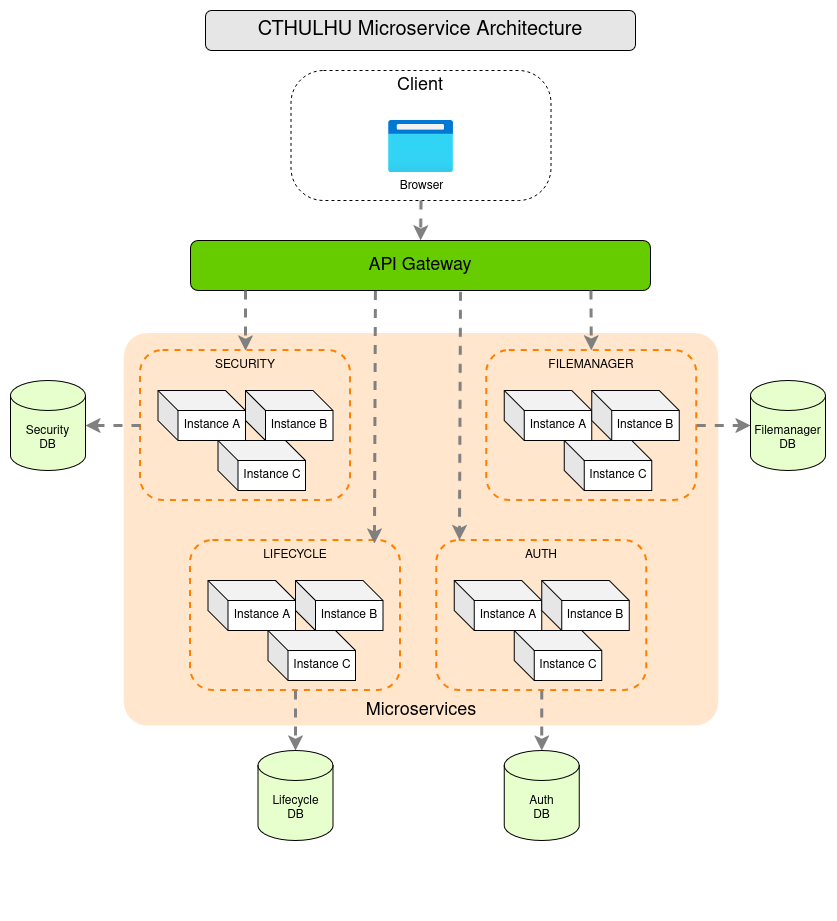

The diagram above was exported from draw.io. Its source (the exported page's mxGraphModel, read from the mxfile embedded in the PNG):
<mxGraphModel dx="3747" dy="1558" grid="1" gridSize="10" guides="1" tooltips="1" connect="1" arrows="1" fold="1" page="1" pageScale="1" pageWidth="850" pageHeight="1100" math="0" shadow="0">
  <root>
    <mxCell id="0" />
    <mxCell id="1" parent="0" />
    <mxCell id="2" value="" style="rounded=1;whiteSpace=wrap;html=1;fillColor=none;arcSize=25;dashed=1;" vertex="1" parent="1">
      <mxGeometry x="1570.5" y="1150" width="260" height="130" as="geometry" />
    </mxCell>
    <mxCell id="3" value="&lt;font style=&quot;font-size: 18px;&quot;&gt;Client&lt;/font&gt;" style="text;html=1;whiteSpace=wrap;strokeColor=none;fillColor=none;align=center;verticalAlign=middle;rounded=0;" vertex="1" parent="1">
      <mxGeometry x="1670" y="1150" width="60" height="30" as="geometry" />
    </mxCell>
    <mxCell id="4" value="Browser" style="image;aspect=fixed;html=1;points=[];align=center;fontSize=12;image=img/lib/azure2/general/Browser.svg;" vertex="1" parent="1">
      <mxGeometry x="1668" y="1200" width="65" height="52" as="geometry" />
    </mxCell>
    <mxCell id="5" value="&lt;font style=&quot;font-size: 18px;&quot;&gt;API Gateway&lt;/font&gt;" style="rounded=1;whiteSpace=wrap;html=1;fillColor=#66CC00;fillStyle=solid;" vertex="1" parent="1">
      <mxGeometry x="1470" y="1320" width="460" height="50" as="geometry" />
    </mxCell>
    <mxCell id="6" value="Microservices" style="text;html=1;whiteSpace=wrap;strokeColor=none;fillColor=none;align=center;verticalAlign=middle;rounded=0;" vertex="1" parent="1">
      <mxGeometry x="1640" y="1710" width="120" height="30" as="geometry" />
    </mxCell>
    <mxCell id="7" value="" style="rounded=1;whiteSpace=wrap;html=1;arcSize=6;strokeColor=none;fillColor=#FFE6CC;fillStyle=auto;" vertex="1" parent="1">
      <mxGeometry x="1403.25" y="1412.5" width="594.5" height="392.5" as="geometry" />
    </mxCell>
    <mxCell id="8" value="&lt;font style=&quot;font-size: 18px;&quot;&gt;&lt;span style=&quot;color: light-dark(rgb(0, 0, 0), rgb(0, 0, 0));&quot;&gt;Microservices&lt;/span&gt;&lt;/font&gt;" style="text;html=1;whiteSpace=wrap;strokeColor=none;fillColor=none;align=center;verticalAlign=middle;rounded=0;" vertex="1" parent="1">
      <mxGeometry x="1645.5" y="1775" width="110" height="30" as="geometry" />
    </mxCell>
    <mxCell id="9" value="" style="rounded=1;whiteSpace=wrap;html=1;fillColor=none;dashed=1;strokeColor=#FF8000;strokeWidth=2;" vertex="1" parent="1">
      <mxGeometry x="1420" y="1430" width="210" height="150" as="geometry" />
    </mxCell>
    <mxCell id="10" value="SECURITY" style="text;html=1;whiteSpace=wrap;align=center;verticalAlign=middle;rounded=0;" vertex="1" parent="1">
      <mxGeometry x="1470" y="1430" width="110" height="30" as="geometry" />
    </mxCell>
    <mxCell id="11" value="Instance C" style="shape=cube;whiteSpace=wrap;html=1;boundedLbl=1;backgroundOutline=1;darkOpacity=0.05;darkOpacity2=0.1;" vertex="1" parent="1">
      <mxGeometry x="1497.5" y="1520" width="87.5" height="50" as="geometry" />
    </mxCell>
    <mxCell id="12" value="Instance A" style="shape=cube;whiteSpace=wrap;html=1;boundedLbl=1;backgroundOutline=1;darkOpacity=0.05;darkOpacity2=0.1;" vertex="1" parent="1">
      <mxGeometry x="1437.5" y="1470" width="87.5" height="50" as="geometry" />
    </mxCell>
    <mxCell id="13" value="Instance B" style="shape=cube;whiteSpace=wrap;html=1;boundedLbl=1;backgroundOutline=1;darkOpacity=0.05;darkOpacity2=0.1;" vertex="1" parent="1">
      <mxGeometry x="1525" y="1470" width="87.5" height="50" as="geometry" />
    </mxCell>
    <mxCell id="14" value="" style="rounded=1;whiteSpace=wrap;html=1;fillColor=none;dashed=1;strokeColor=#FF8000;strokeWidth=2;" vertex="1" parent="1">
      <mxGeometry x="1766.25" y="1430" width="210" height="150" as="geometry" />
    </mxCell>
    <mxCell id="15" value="FILEMANAGER" style="text;html=1;whiteSpace=wrap;align=center;verticalAlign=middle;rounded=0;" vertex="1" parent="1">
      <mxGeometry x="1816.25" y="1430" width="110" height="30" as="geometry" />
    </mxCell>
    <mxCell id="16" value="Instance C" style="shape=cube;whiteSpace=wrap;html=1;boundedLbl=1;backgroundOutline=1;darkOpacity=0.05;darkOpacity2=0.1;" vertex="1" parent="1">
      <mxGeometry x="1843.75" y="1520" width="87.5" height="50" as="geometry" />
    </mxCell>
    <mxCell id="17" value="Instance A" style="shape=cube;whiteSpace=wrap;html=1;boundedLbl=1;backgroundOutline=1;darkOpacity=0.05;darkOpacity2=0.1;" vertex="1" parent="1">
      <mxGeometry x="1783.75" y="1470" width="87.5" height="50" as="geometry" />
    </mxCell>
    <mxCell id="18" value="Instance B" style="shape=cube;whiteSpace=wrap;html=1;boundedLbl=1;backgroundOutline=1;darkOpacity=0.05;darkOpacity2=0.1;" vertex="1" parent="1">
      <mxGeometry x="1871.25" y="1470" width="87.5" height="50" as="geometry" />
    </mxCell>
    <mxCell id="19" value="" style="rounded=1;whiteSpace=wrap;html=1;fillColor=none;dashed=1;strokeColor=#FF8000;strokeWidth=2;" vertex="1" parent="1">
      <mxGeometry x="1470" y="1620" width="210" height="150" as="geometry" />
    </mxCell>
    <mxCell id="20" value="LIFECYCLE" style="text;html=1;whiteSpace=wrap;align=center;verticalAlign=middle;rounded=0;" vertex="1" parent="1">
      <mxGeometry x="1520" y="1620" width="110" height="30" as="geometry" />
    </mxCell>
    <mxCell id="21" value="Instance C" style="shape=cube;whiteSpace=wrap;html=1;boundedLbl=1;backgroundOutline=1;darkOpacity=0.05;darkOpacity2=0.1;" vertex="1" parent="1">
      <mxGeometry x="1547.5" y="1710" width="87.5" height="50" as="geometry" />
    </mxCell>
    <mxCell id="22" value="Instance A" style="shape=cube;whiteSpace=wrap;html=1;boundedLbl=1;backgroundOutline=1;darkOpacity=0.05;darkOpacity2=0.1;" vertex="1" parent="1">
      <mxGeometry x="1487.5" y="1660" width="87.5" height="50" as="geometry" />
    </mxCell>
    <mxCell id="23" value="Instance B" style="shape=cube;whiteSpace=wrap;html=1;boundedLbl=1;backgroundOutline=1;darkOpacity=0.05;darkOpacity2=0.1;" vertex="1" parent="1">
      <mxGeometry x="1575" y="1660" width="87.5" height="50" as="geometry" />
    </mxCell>
    <mxCell id="24" value="" style="rounded=1;whiteSpace=wrap;html=1;fillColor=none;dashed=1;strokeColor=#FF8000;strokeWidth=2;" vertex="1" parent="1">
      <mxGeometry x="1716.25" y="1620" width="210" height="150" as="geometry" />
    </mxCell>
    <mxCell id="25" value="AUTH" style="text;html=1;whiteSpace=wrap;align=center;verticalAlign=middle;rounded=0;" vertex="1" parent="1">
      <mxGeometry x="1766.25" y="1620" width="110" height="30" as="geometry" />
    </mxCell>
    <mxCell id="26" value="Instance C" style="shape=cube;whiteSpace=wrap;html=1;boundedLbl=1;backgroundOutline=1;darkOpacity=0.05;darkOpacity2=0.1;" vertex="1" parent="1">
      <mxGeometry x="1793.75" y="1710" width="87.5" height="50" as="geometry" />
    </mxCell>
    <mxCell id="27" value="Instance A" style="shape=cube;whiteSpace=wrap;html=1;boundedLbl=1;backgroundOutline=1;darkOpacity=0.05;darkOpacity2=0.1;" vertex="1" parent="1">
      <mxGeometry x="1733.75" y="1660" width="87.5" height="50" as="geometry" />
    </mxCell>
    <mxCell id="28" value="Instance B" style="shape=cube;whiteSpace=wrap;html=1;boundedLbl=1;backgroundOutline=1;darkOpacity=0.05;darkOpacity2=0.1;" vertex="1" parent="1">
      <mxGeometry x="1821.25" y="1660" width="87.5" height="50" as="geometry" />
    </mxCell>
    <mxCell id="29" value="" style="endArrow=classic;html=1;rounded=0;strokeWidth=3;entryX=0.5;entryY=0;entryDx=0;entryDy=0;exitX=0.5;exitY=1;exitDx=0;exitDy=0;dashed=1;strokeColor=#808080;" edge="1" source="2" target="5" parent="1">
      <mxGeometry width="50" height="50" relative="1" as="geometry">
        <mxPoint x="1560" y="1330" as="sourcePoint" />
        <mxPoint x="1610" y="1280" as="targetPoint" />
      </mxGeometry>
    </mxCell>
    <mxCell id="30" value="" style="endArrow=classic;html=1;rounded=0;strokeWidth=3;exitX=0.5;exitY=1;exitDx=0;exitDy=0;dashed=1;strokeColor=#808080;" edge="1" target="9" parent="1">
      <mxGeometry width="50" height="50" relative="1" as="geometry">
        <mxPoint x="1525" y="1370" as="sourcePoint" />
        <mxPoint x="1524" y="1440" as="targetPoint" />
      </mxGeometry>
    </mxCell>
    <mxCell id="31" value="" style="endArrow=classic;html=1;rounded=0;strokeWidth=3;exitX=0.5;exitY=1;exitDx=0;exitDy=0;dashed=1;strokeColor=#808080;" edge="1" target="14" parent="1">
      <mxGeometry width="50" height="50" relative="1" as="geometry">
        <mxPoint x="1870.42" y="1370" as="sourcePoint" />
        <mxPoint x="1870.42" y="1430" as="targetPoint" />
      </mxGeometry>
    </mxCell>
    <mxCell id="32" value="" style="endArrow=classic;html=1;rounded=0;strokeWidth=3;dashed=1;strokeColor=#808080;entryX=0.876;entryY=0.02;entryDx=0;entryDy=0;entryPerimeter=0;exitX=0.402;exitY=1.01;exitDx=0;exitDy=0;exitPerimeter=0;" edge="1" source="5" target="19" parent="1">
      <mxGeometry width="50" height="50" relative="1" as="geometry">
        <mxPoint x="1640" y="1400" as="sourcePoint" />
        <mxPoint x="1650" y="1430" as="targetPoint" />
      </mxGeometry>
    </mxCell>
    <mxCell id="33" value="" style="endArrow=classic;html=1;rounded=0;strokeWidth=3;exitX=0.587;exitY=1.027;exitDx=0;exitDy=0;dashed=1;strokeColor=#808080;entryX=0.108;entryY=-0.002;entryDx=0;entryDy=0;entryPerimeter=0;exitPerimeter=0;" edge="1" source="5" target="24" parent="1">
      <mxGeometry width="50" height="50" relative="1" as="geometry">
        <mxPoint x="1729.17" y="1370" as="sourcePoint" />
        <mxPoint x="1729.17" y="1430" as="targetPoint" />
      </mxGeometry>
    </mxCell>
    <mxCell id="34" value="&amp;nbsp;" style="text;whiteSpace=wrap;html=1;" vertex="1" parent="1">
      <mxGeometry x="1580" y="1950" width="40" height="40" as="geometry" />
    </mxCell>
    <mxCell id="35" value="&lt;div&gt;Lifecycle&lt;/div&gt;&lt;div&gt;DB&lt;/div&gt;" style="shape=cylinder3;whiteSpace=wrap;html=1;boundedLbl=1;backgroundOutline=1;size=15;fillColor=#E6FFCC;" vertex="1" parent="1">
      <mxGeometry x="1537.5" y="1830" width="75" height="90" as="geometry" />
    </mxCell>
    <mxCell id="36" value="&lt;div&gt;Auth&lt;/div&gt;&lt;div&gt;DB&lt;/div&gt;" style="shape=cylinder3;whiteSpace=wrap;html=1;boundedLbl=1;backgroundOutline=1;size=15;fillColor=#E6FFCC;" vertex="1" parent="1">
      <mxGeometry x="1783.75" y="1830" width="75" height="90" as="geometry" />
    </mxCell>
    <mxCell id="37" value="&lt;div&gt;Filemanager&lt;/div&gt;&lt;div&gt;DB&lt;/div&gt;" style="shape=cylinder3;whiteSpace=wrap;html=1;boundedLbl=1;backgroundOutline=1;size=15;fillColor=#E6FFCC;" vertex="1" parent="1">
      <mxGeometry x="2030" y="1460" width="75" height="90" as="geometry" />
    </mxCell>
    <mxCell id="38" value="" style="endArrow=classic;html=1;rounded=0;strokeWidth=3;exitX=1;exitY=0.5;exitDx=0;exitDy=0;dashed=1;strokeColor=#808080;entryX=0;entryY=0.5;entryDx=0;entryDy=0;entryPerimeter=0;" edge="1" source="14" target="37" parent="1">
      <mxGeometry width="50" height="50" relative="1" as="geometry">
        <mxPoint x="2050" y="1380" as="sourcePoint" />
        <mxPoint x="2050.58" y="1440" as="targetPoint" />
      </mxGeometry>
    </mxCell>
    <mxCell id="39" value="" style="endArrow=classic;html=1;rounded=0;strokeWidth=3;exitX=0.5;exitY=1;exitDx=0;exitDy=0;dashed=1;strokeColor=#808080;entryX=0.5;entryY=0;entryDx=0;entryDy=0;entryPerimeter=0;" edge="1" source="24" target="36" parent="1">
      <mxGeometry width="50" height="50" relative="1" as="geometry">
        <mxPoint x="1940" y="1860" as="sourcePoint" />
        <mxPoint x="1940.58" y="1920" as="targetPoint" />
      </mxGeometry>
    </mxCell>
    <mxCell id="40" value="" style="endArrow=classic;html=1;rounded=0;strokeWidth=3;exitX=0.5;exitY=1;exitDx=0;exitDy=0;dashed=1;strokeColor=#808080;entryX=0.5;entryY=0;entryDx=0;entryDy=0;entryPerimeter=0;" edge="1" source="19" target="35" parent="1">
      <mxGeometry width="50" height="50" relative="1" as="geometry">
        <mxPoint x="1690" y="1870" as="sourcePoint" />
        <mxPoint x="1690.58" y="1930" as="targetPoint" />
      </mxGeometry>
    </mxCell>
    <mxCell id="41" value="&lt;div&gt;Security&lt;/div&gt;&lt;div&gt;DB&lt;/div&gt;" style="shape=cylinder3;whiteSpace=wrap;html=1;boundedLbl=1;backgroundOutline=1;size=15;fillColor=#E6FFCC;" vertex="1" parent="1">
      <mxGeometry x="1290" y="1460" width="75" height="90" as="geometry" />
    </mxCell>
    <mxCell id="42" value="" style="endArrow=classic;html=1;rounded=0;strokeWidth=3;exitX=0;exitY=0.5;exitDx=0;exitDy=0;dashed=1;strokeColor=#808080;entryX=1;entryY=0.5;entryDx=0;entryDy=0;entryPerimeter=0;" edge="1" source="9" target="41" parent="1">
      <mxGeometry width="50" height="50" relative="1" as="geometry">
        <mxPoint x="1350" y="1300" as="sourcePoint" />
        <mxPoint x="1390" y="1560" as="targetPoint" />
      </mxGeometry>
    </mxCell>
    <mxCell id="43" value="&lt;font style=&quot;font-size: 20px;&quot;&gt;CTHULHU Microservice Architecture&lt;/font&gt;" style="rounded=1;whiteSpace=wrap;html=1;fillColor=#E6E6E6;" vertex="1" parent="1">
      <mxGeometry x="1485" y="1090" width="430" height="40" as="geometry" />
    </mxCell>
  </root>
</mxGraphModel>